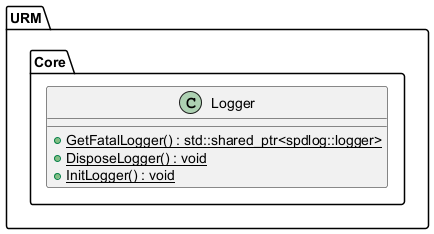

The diagram above was rendered by PlantUML. Its source (embedded in the PNG):
@startuml
left to right direction





/' Objects '/

namespace URM {
	namespace Core {
		class Logger {
			+{static} GetFatalLogger() : std::shared_ptr<spdlog::logger>
			+{static} DisposeLogger() : void
			+{static} InitLogger() : void
		}
	}
}





/' Inheritance relationships '/




/' Aggregation relationships '/





/' Nested objects '/



@enduml